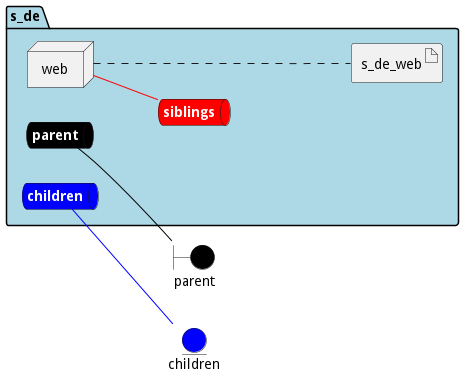

The diagram above was rendered by PlantUML. Its source (embedded in the PNG):
@startuml

left to right direction


boundary parent #black


entity children #blue




package "s_de" #lightblue {
    queue parentnet #black [
            <b><color:white>parent</color></b>
    ]
    
    parentnet -[#black]- parent
    
    queue childrennet #blue [
            <b><color:white>children</color></b>
    ]
    
    childrennet -[#blue]- children
    
    queue siblingsnet #red [
            <b><color:white>siblings</color></b>
    ]
    

node "web" as webService


        artifact "s_de_web" as s_de_webimage
    
}

webService -[#red]- siblingsnet
webService .... s_de_webimage


@enduml